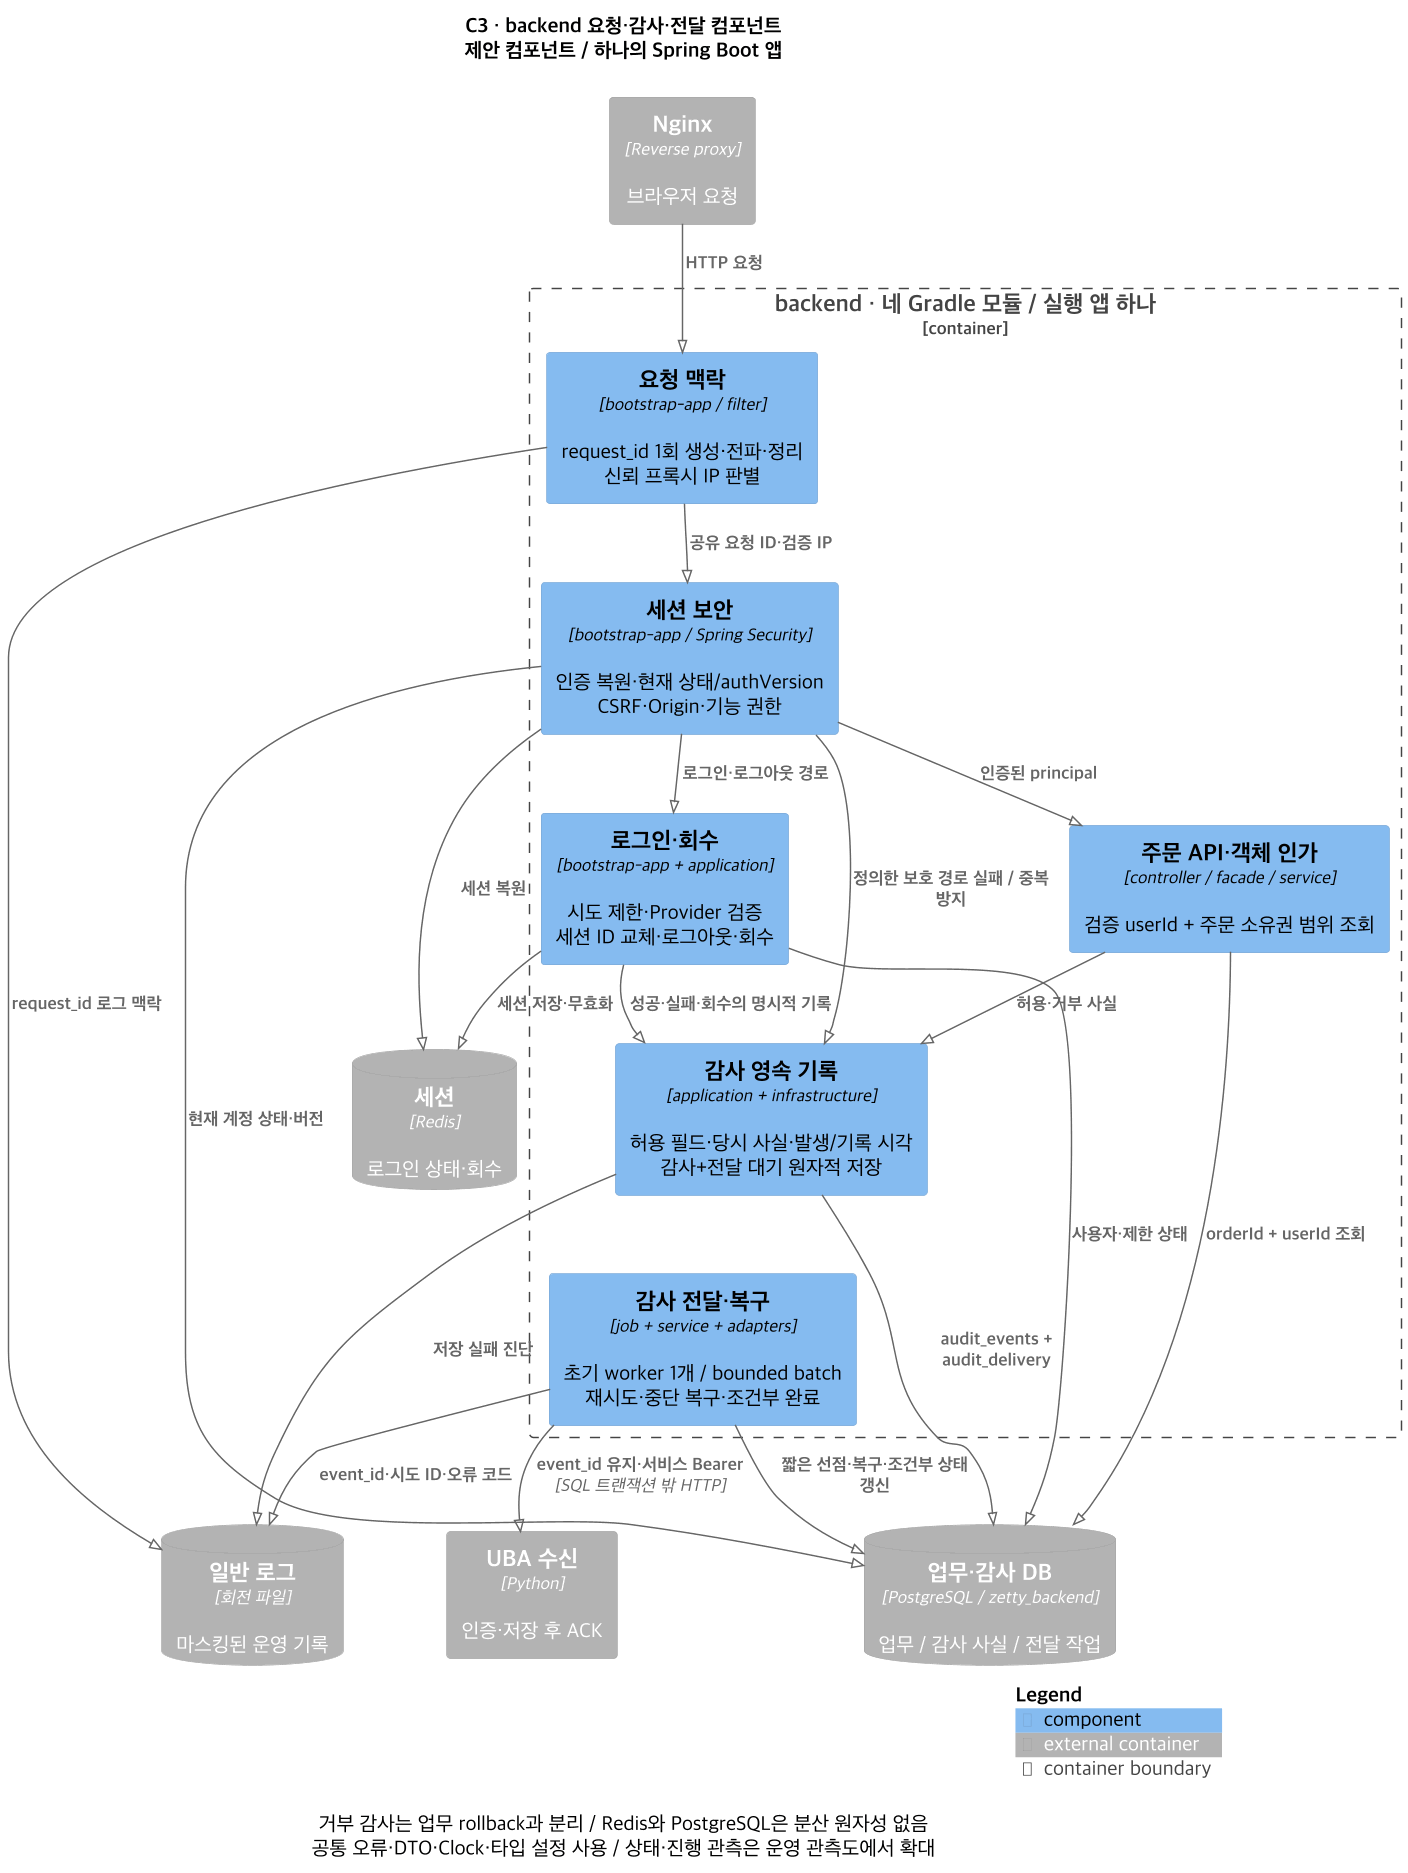

The diagram above was rendered by PlantUML. Its source (embedded in the PNG):
@startuml
!pragma layout smetana
skinparam defaultFontName "Apple SD Gothic Neo"
skinparam defaultFontSize 14
skinparam backgroundColor #FFFFFF
skinparam shadowing false
skinparam dpi 140
!include <C4/C4_Component>
LAYOUT_TOP_DOWN()
title C3 · backend 요청·감사·전달 컴포넌트\n제안 컴포넌트 / 하나의 Spring Boot 앱
Container_Ext(edge, "Nginx", "Reverse proxy", "브라우저 요청")
ContainerDb_Ext(redis, "세션", "Redis", "로그인 상태·회수")
ContainerDb_Ext(db, "업무·감사 DB", "PostgreSQL / zetty_backend", "업무 / 감사 사실 / 전달 작업")
Container_Ext(uba, "UBA 수신", "Python", "인증·저장 후 ACK")
ContainerDb_Ext(logs, "일반 로그", "회전 파일", "마스킹된 운영 기록")
Container_Boundary(b, "backend · 네 Gradle 모듈 / 실행 앱 하나") {
 Component(context, "요청 맥락", "bootstrap-app / filter", "request_id 1회 생성·전파·정리\n신뢰 프록시 IP 판별")
 Component(security, "세션 보안", "bootstrap-app / Spring Security", "인증 복원·현재 상태/authVersion\nCSRF·Origin·기능 권한")
 Component(auth, "로그인·회수", "bootstrap-app + application", "시도 제한·Provider 검증\n세션 ID 교체·로그아웃·회수")
 Component(order, "주문 API·객체 인가", "controller / facade / service", "검증 userId + 주문 소유권 범위 조회")
 Component(audit, "감사 영속 기록", "application + infrastructure", "허용 필드·당시 사실·발생/기록 시각\n감사+전달 대기 원자적 저장")
 Component(delivery, "감사 전달·복구", "job + service + adapters", "초기 worker 1개 / bounded batch\n재시도·중단 복구·조건부 완료")
}
Rel(edge, context, "HTTP 요청")
Rel(context, security, "공유 요청 ID·검증 IP")
Rel(security, redis, "세션 복원")
Rel(security, db, "현재 계정 상태·버전")
Rel(security, auth, "로그인·로그아웃 경로")
Rel(security, order, "인증된 principal")
Rel(auth, redis, "세션 저장·무효화")
Rel(auth, db, "사용자·제한 상태")
Rel(order, db, "orderId + userId 조회")
Rel(auth, audit, "성공·실패·회수의 명시적 기록")
Rel(order, audit, "허용·거부 사실")
Rel(security, audit, "정의한 보호 경로 실패 / 중복 방지")
Rel(audit, db, "audit_events + audit_delivery")
Rel(delivery, db, "짧은 선점·복구·조건부 상태 갱신")
Rel(delivery, uba, "event_id 유지·서비스 Bearer", "SQL 트랜잭션 밖 HTTP")
Rel(context, logs, "request_id 로그 맥락")
Rel(audit, logs, "저장 실패 진단")
Rel(delivery, logs, "event_id·시도 ID·오류 코드")
Lay_D(audit, delivery)
caption 거부 감사는 업무 rollback과 분리 / Redis와 PostgreSQL은 분산 원자성 없음\n공통 오류·DTO·Clock·타입 설정 사용 / 상태·진행 관측은 운영 관측도에서 확대
SHOW_LEGEND()
@enduml